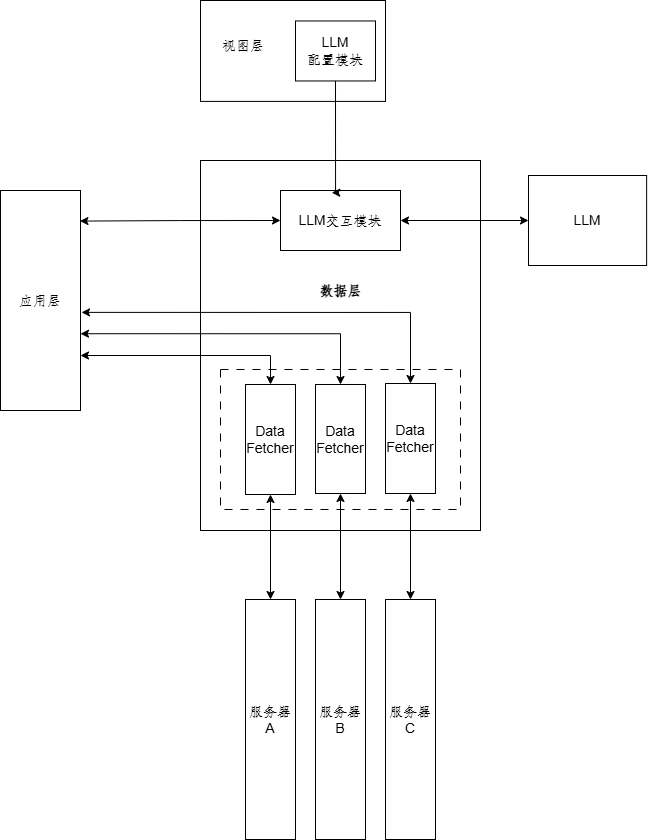

The diagram above was exported from draw.io. Its source (the exported page's mxGraphModel, read from the mxfile embedded in the PNG):
<mxGraphModel dx="1172" dy="1901" grid="1" gridSize="10" guides="1" tooltips="1" connect="1" arrows="1" fold="1" page="1" pageScale="1" pageWidth="827" pageHeight="1169" math="0" shadow="0">
  <root>
    <mxCell id="0" />
    <mxCell id="1" parent="0" />
    <mxCell id="2" value="" style="rounded=0;whiteSpace=wrap;html=1;" vertex="1" parent="1">
      <mxGeometry x="1740" y="-340" width="280" height="370" as="geometry" />
    </mxCell>
    <mxCell id="3" value="" style="rounded=0;whiteSpace=wrap;html=1;dashed=1;dashPattern=8 8;" vertex="1" parent="1">
      <mxGeometry x="1760" y="-131" width="240" height="140" as="geometry" />
    </mxCell>
    <mxCell id="4" style="edgeStyle=orthogonalEdgeStyle;rounded=0;orthogonalLoop=1;jettySize=auto;html=1;exitX=1;exitY=0.5;exitDx=0;exitDy=0;entryX=0;entryY=0.5;entryDx=0;entryDy=0;startArrow=classic;startFill=1;" edge="1" source="5" target="15" parent="1">
      <mxGeometry relative="1" as="geometry" />
    </mxCell>
    <mxCell id="5" value="LLM交互模块" style="rounded=0;whiteSpace=wrap;html=1;" vertex="1" parent="1">
      <mxGeometry x="1820" y="-310" width="120" height="60" as="geometry" />
    </mxCell>
    <mxCell id="6" style="rounded=0;orthogonalLoop=1;jettySize=auto;html=1;exitX=0.5;exitY=1;exitDx=0;exitDy=0;entryX=0.5;entryY=0;entryDx=0;entryDy=0;startArrow=classic;startFill=1;" edge="1" source="7" target="12" parent="1">
      <mxGeometry relative="1" as="geometry" />
    </mxCell>
    <mxCell id="7" value="Data&lt;div&gt;Fetcher&lt;/div&gt;" style="rounded=0;whiteSpace=wrap;html=1;" vertex="1" parent="1">
      <mxGeometry x="1785" y="-116" width="50" height="110" as="geometry" />
    </mxCell>
    <mxCell id="8" style="edgeStyle=orthogonalEdgeStyle;rounded=0;orthogonalLoop=1;jettySize=auto;html=1;exitX=0.5;exitY=1;exitDx=0;exitDy=0;entryX=0.5;entryY=0;entryDx=0;entryDy=0;startArrow=classic;startFill=1;" edge="1" source="9" target="13" parent="1">
      <mxGeometry relative="1" as="geometry" />
    </mxCell>
    <mxCell id="9" value="Data&lt;div&gt;Fetcher&lt;/div&gt;" style="rounded=0;whiteSpace=wrap;html=1;" vertex="1" parent="1">
      <mxGeometry x="1855" y="-116" width="50" height="109" as="geometry" />
    </mxCell>
    <mxCell id="10" style="edgeStyle=orthogonalEdgeStyle;rounded=0;orthogonalLoop=1;jettySize=auto;html=1;exitX=0.5;exitY=1;exitDx=0;exitDy=0;entryX=0.5;entryY=0;entryDx=0;entryDy=0;startArrow=classic;startFill=1;" edge="1" source="11" target="14" parent="1">
      <mxGeometry relative="1" as="geometry" />
    </mxCell>
    <mxCell id="11" value="Data&lt;div&gt;Fetcher&lt;/div&gt;" style="rounded=0;whiteSpace=wrap;html=1;" vertex="1" parent="1">
      <mxGeometry x="1925" y="-117" width="50" height="110" as="geometry" />
    </mxCell>
    <mxCell id="12" value="服务器A" style="rounded=0;whiteSpace=wrap;html=1;" vertex="1" parent="1">
      <mxGeometry x="1785" y="99" width="50" height="240" as="geometry" />
    </mxCell>
    <mxCell id="13" value="服务器B" style="rounded=0;whiteSpace=wrap;html=1;" vertex="1" parent="1">
      <mxGeometry x="1855" y="99" width="50" height="240" as="geometry" />
    </mxCell>
    <mxCell id="14" value="服务器C" style="rounded=0;whiteSpace=wrap;html=1;" vertex="1" parent="1">
      <mxGeometry x="1925" y="99" width="50" height="240" as="geometry" />
    </mxCell>
    <mxCell id="15" value="LLM" style="rounded=0;whiteSpace=wrap;html=1;" vertex="1" parent="1">
      <mxGeometry x="2068" y="-325" width="118.13" height="90" as="geometry" />
    </mxCell>
    <mxCell id="16" value="&lt;font size=&quot;1&quot;&gt;&lt;b&gt;数据层&lt;/b&gt;&lt;/font&gt;" style="text;html=1;align=center;verticalAlign=middle;whiteSpace=wrap;rounded=0;" vertex="1" parent="1">
      <mxGeometry x="1827.5" y="-225" width="105" height="30" as="geometry" />
    </mxCell>
    <mxCell id="17" value="" style="rounded=0;whiteSpace=wrap;html=1;" vertex="1" parent="1">
      <mxGeometry x="1740" y="-500" width="185" height="100.91" as="geometry" />
    </mxCell>
    <mxCell id="18" value="LLM&lt;div&gt;配置模块&lt;/div&gt;" style="rounded=0;whiteSpace=wrap;html=1;" vertex="1" parent="1">
      <mxGeometry x="1835" y="-479.5400000000001" width="80" height="60" as="geometry" />
    </mxCell>
    <mxCell id="19" value="&lt;span style=&quot;text-align: center;&quot;&gt;视图层&lt;/span&gt;" style="text;whiteSpace=wrap;html=1;" vertex="1" parent="1">
      <mxGeometry x="1760" y="-469.5400000000001" width="80" height="40" as="geometry" />
    </mxCell>
    <mxCell id="20" style="edgeStyle=orthogonalEdgeStyle;rounded=0;orthogonalLoop=1;jettySize=auto;html=1;exitX=1;exitY=0.75;exitDx=0;exitDy=0;entryX=0.5;entryY=0;entryDx=0;entryDy=0;startArrow=classic;startFill=1;" edge="1" source="21" target="7" parent="1">
      <mxGeometry relative="1" as="geometry" />
    </mxCell>
    <mxCell id="21" value="应用层" style="rounded=0;whiteSpace=wrap;html=1;" vertex="1" parent="1">
      <mxGeometry x="1540" y="-310" width="80" height="220" as="geometry" />
    </mxCell>
    <mxCell id="22" style="edgeStyle=orthogonalEdgeStyle;rounded=0;orthogonalLoop=1;jettySize=auto;html=1;exitX=0;exitY=0.5;exitDx=0;exitDy=0;entryX=0.993;entryY=0.139;entryDx=0;entryDy=0;entryPerimeter=0;startArrow=classic;startFill=1;" edge="1" source="5" target="21" parent="1">
      <mxGeometry relative="1" as="geometry" />
    </mxCell>
    <mxCell id="23" style="edgeStyle=orthogonalEdgeStyle;rounded=0;orthogonalLoop=1;jettySize=auto;html=1;exitX=0.5;exitY=0;exitDx=0;exitDy=0;entryX=1;entryY=0.651;entryDx=0;entryDy=0;entryPerimeter=0;startArrow=classic;startFill=1;" edge="1" source="9" target="21" parent="1">
      <mxGeometry relative="1" as="geometry" />
    </mxCell>
    <mxCell id="24" style="edgeStyle=orthogonalEdgeStyle;rounded=0;orthogonalLoop=1;jettySize=auto;html=1;exitX=0.5;exitY=0;exitDx=0;exitDy=0;entryX=1.013;entryY=0.554;entryDx=0;entryDy=0;entryPerimeter=0;startArrow=classic;startFill=1;" edge="1" source="11" target="21" parent="1">
      <mxGeometry relative="1" as="geometry" />
    </mxCell>
    <mxCell id="25" style="edgeStyle=orthogonalEdgeStyle;rounded=0;orthogonalLoop=1;jettySize=auto;html=1;exitX=0.5;exitY=1;exitDx=0;exitDy=0;entryX=0.427;entryY=0.036;entryDx=0;entryDy=0;entryPerimeter=0;" edge="1" source="18" target="5" parent="1">
      <mxGeometry relative="1" as="geometry">
        <Array as="points">
          <mxPoint x="1875" y="-308" />
        </Array>
      </mxGeometry>
    </mxCell>
  </root>
</mxGraphModel>